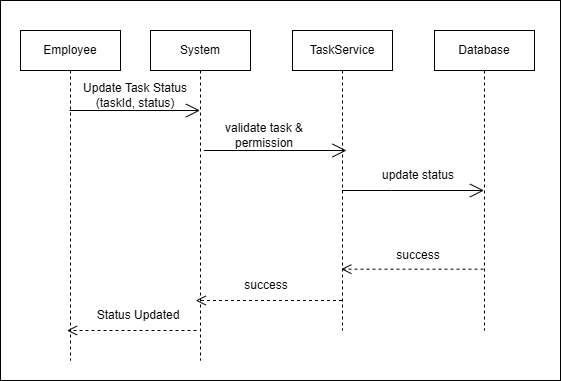

The diagram above was exported from draw.io. Its source (the exported page's mxGraphModel, read from the mxfile embedded in the PNG):
<mxGraphModel dx="1283" dy="310" grid="1" gridSize="10" guides="1" tooltips="1" connect="1" arrows="1" fold="1" page="1" pageScale="1" pageWidth="827" pageHeight="1169" math="0" shadow="0">
  <root>
    <mxCell id="0" />
    <mxCell id="1" parent="0" />
    <mxCell id="crKPD7qB4kSu2GdeLsVs-1" parent="1" style="rounded=0;whiteSpace=wrap;html=1;" value="" vertex="1">
      <mxGeometry height="380" width="560" x="-20" y="60" as="geometry" />
    </mxCell>
    <mxCell id="crKPD7qB4kSu2GdeLsVs-2" parent="1" style="shape=umlLifeline;perimeter=lifelinePerimeter;whiteSpace=wrap;html=1;container=1;dropTarget=0;collapsible=0;recursiveResize=0;outlineConnect=0;portConstraint=eastwest;newEdgeStyle={&quot;curved&quot;:0,&quot;rounded&quot;:0};" value="Employee" vertex="1">
      <mxGeometry height="330" width="100" y="90" as="geometry" />
    </mxCell>
    <mxCell id="crKPD7qB4kSu2GdeLsVs-3" parent="1" style="shape=umlLifeline;perimeter=lifelinePerimeter;whiteSpace=wrap;html=1;container=1;dropTarget=0;collapsible=0;recursiveResize=0;outlineConnect=0;portConstraint=eastwest;newEdgeStyle={&quot;curved&quot;:0,&quot;rounded&quot;:0};" value="System" vertex="1">
      <mxGeometry height="330" width="100" x="130" y="90" as="geometry" />
    </mxCell>
    <mxCell id="crKPD7qB4kSu2GdeLsVs-4" parent="1" style="shape=umlLifeline;perimeter=lifelinePerimeter;whiteSpace=wrap;html=1;container=1;dropTarget=0;collapsible=0;recursiveResize=0;outlineConnect=0;portConstraint=eastwest;newEdgeStyle={&quot;curved&quot;:0,&quot;rounded&quot;:0};size=40;" value="TaskService" vertex="1">
      <mxGeometry height="300" width="100" x="272" y="90" as="geometry" />
    </mxCell>
    <mxCell id="crKPD7qB4kSu2GdeLsVs-5" parent="1" style="shape=umlLifeline;perimeter=lifelinePerimeter;whiteSpace=wrap;html=1;container=1;dropTarget=0;collapsible=0;recursiveResize=0;outlineConnect=0;portConstraint=eastwest;newEdgeStyle={&quot;curved&quot;:0,&quot;rounded&quot;:0};" value="Database" vertex="1">
      <mxGeometry height="300" width="100" x="414" y="90" as="geometry" />
    </mxCell>
    <mxCell id="crKPD7qB4kSu2GdeLsVs-6" edge="1" parent="1" style="endArrow=open;endFill=1;endSize=12;html=1;rounded=0;" target="crKPD7qB4kSu2GdeLsVs-3" value="">
      <mxGeometry relative="1" width="160" as="geometry">
        <mxPoint x="49.16666666666674" y="170" as="sourcePoint" />
        <mxPoint x="159.5" y="170" as="targetPoint" />
      </mxGeometry>
    </mxCell>
    <mxCell id="crKPD7qB4kSu2GdeLsVs-7" edge="1" parent="1" style="endArrow=open;endFill=1;endSize=12;html=1;rounded=0;" value="">
      <mxGeometry relative="1" width="160" as="geometry">
        <mxPoint x="183.4615384615388" y="210" as="sourcePoint" />
        <mxPoint x="326" y="210" as="targetPoint" />
      </mxGeometry>
    </mxCell>
    <mxCell id="crKPD7qB4kSu2GdeLsVs-8" edge="1" parent="1" source="crKPD7qB4kSu2GdeLsVs-4" style="endArrow=open;endFill=1;endSize=12;html=1;rounded=0;" target="crKPD7qB4kSu2GdeLsVs-5" value="">
      <mxGeometry relative="1" width="160" as="geometry">
        <Array as="points">
          <mxPoint x="371" y="250" />
        </Array>
        <mxPoint x="326.9135294117646" y="270" as="sourcePoint" />
        <mxPoint x="469.09" y="270" as="targetPoint" />
      </mxGeometry>
    </mxCell>
    <mxCell id="crKPD7qB4kSu2GdeLsVs-9" edge="1" parent="1" style="html=1;verticalAlign=bottom;endArrow=open;dashed=1;endSize=8;curved=0;rounded=0;" value="">
      <mxGeometry relative="1" as="geometry">
        <mxPoint x="463.00000000000006" y="328.67" as="sourcePoint" />
        <mxPoint x="320.8235294117647" y="328.67" as="targetPoint" />
      </mxGeometry>
    </mxCell>
    <mxCell id="crKPD7qB4kSu2GdeLsVs-10" edge="1" parent="1" source="crKPD7qB4kSu2GdeLsVs-4" style="html=1;verticalAlign=bottom;endArrow=open;dashed=1;endSize=8;curved=0;rounded=0;" value="">
      <mxGeometry relative="1" as="geometry">
        <Array as="points" />
        <mxPoint x="316.75" y="360" as="sourcePoint" />
        <mxPoint x="175.24666666666673" y="360" as="targetPoint" />
      </mxGeometry>
    </mxCell>
    <mxCell id="crKPD7qB4kSu2GdeLsVs-11" edge="1" parent="1" style="html=1;verticalAlign=bottom;endArrow=open;dashed=1;endSize=8;curved=0;rounded=0;" value="">
      <mxGeometry relative="1" as="geometry">
        <mxPoint x="176" y="390" as="sourcePoint" />
        <mxPoint x="46.5" y="390" as="targetPoint" />
      </mxGeometry>
    </mxCell>
    <mxCell id="crKPD7qB4kSu2GdeLsVs-12" parent="1" style="text;html=1;whiteSpace=wrap;strokeColor=none;fillColor=none;align=center;verticalAlign=middle;rounded=0;" value="Update Task Status (taskId, status)" vertex="1">
      <mxGeometry height="30" width="130" x="50" y="140" as="geometry" />
    </mxCell>
    <mxCell id="crKPD7qB4kSu2GdeLsVs-13" parent="1" style="text;html=1;whiteSpace=wrap;strokeColor=none;fillColor=none;align=center;verticalAlign=middle;rounded=0;" value="validate task &amp;amp; permission" vertex="1">
      <mxGeometry height="30" width="120" x="184" y="180" as="geometry" />
    </mxCell>
    <mxCell id="crKPD7qB4kSu2GdeLsVs-14" parent="1" style="text;html=1;whiteSpace=wrap;strokeColor=none;fillColor=none;align=center;verticalAlign=middle;rounded=0;" value="update status" vertex="1">
      <mxGeometry height="30" width="130" x="333" y="220" as="geometry" />
    </mxCell>
    <mxCell id="crKPD7qB4kSu2GdeLsVs-21" parent="1" style="text;html=1;whiteSpace=wrap;strokeColor=none;fillColor=none;align=center;verticalAlign=middle;rounded=0;" value="success" vertex="1">
      <mxGeometry height="30" width="116" x="340" y="300" as="geometry" />
    </mxCell>
    <mxCell id="crKPD7qB4kSu2GdeLsVs-24" parent="1" style="text;html=1;whiteSpace=wrap;strokeColor=none;fillColor=none;align=center;verticalAlign=middle;rounded=0;" value="Status Updated" vertex="1">
      <mxGeometry height="30" width="116" x="60" y="360" as="geometry" />
    </mxCell>
    <mxCell id="crKPD7qB4kSu2GdeLsVs-23" parent="1" style="text;html=1;whiteSpace=wrap;strokeColor=none;fillColor=none;align=center;verticalAlign=middle;rounded=0;" value="success" vertex="1">
      <mxGeometry height="30" width="116" x="188" y="330" as="geometry" />
    </mxCell>
  </root>
</mxGraphModel>